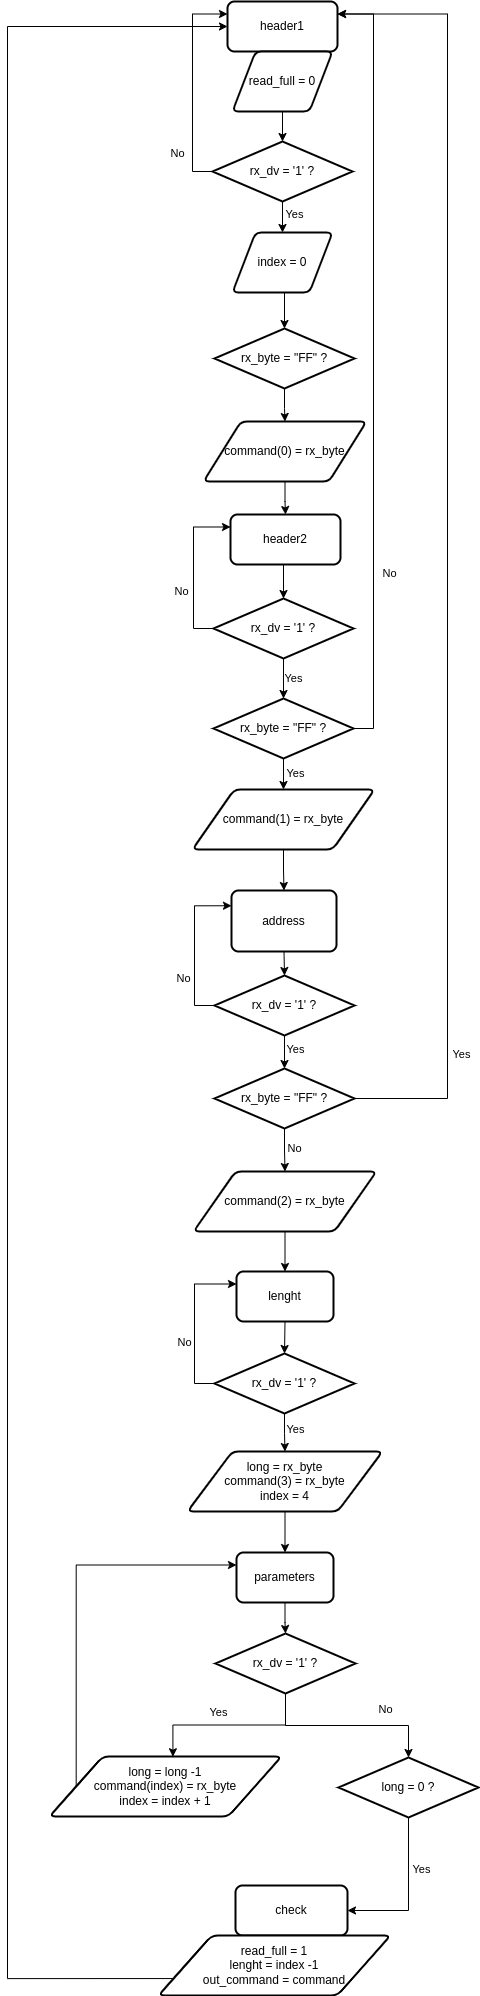

The diagram above was exported from draw.io. Its source (the exported page's mxGraphModel, read from the mxfile embedded in the PNG):
<mxGraphModel dx="1674" dy="839" grid="1" gridSize="10" guides="1" tooltips="1" connect="1" arrows="1" fold="1" page="1" pageScale="1" pageWidth="827" pageHeight="1169" math="0" shadow="0">
  <root>
    <mxCell id="0" />
    <mxCell id="1" parent="0" />
    <mxCell id="R3QwsEBxaPi7MsHxChWB-3" value="header1" style="rounded=1;whiteSpace=wrap;html=1;absoluteArcSize=1;arcSize=14;strokeWidth=2;" parent="1" vertex="1">
      <mxGeometry x="320" y="180" width="110" height="50" as="geometry" />
    </mxCell>
    <mxCell id="kBIa_GiGaw9N0HxE61ZL-1" value="read_full = 0" style="shape=parallelogram;html=1;strokeWidth=2;perimeter=parallelogramPerimeter;whiteSpace=wrap;rounded=1;arcSize=12;size=0.23;" parent="1" vertex="1">
      <mxGeometry x="325" y="230" width="100" height="60" as="geometry" />
    </mxCell>
    <mxCell id="kBIa_GiGaw9N0HxE61ZL-5" style="edgeStyle=orthogonalEdgeStyle;rounded=0;orthogonalLoop=1;jettySize=auto;html=1;exitX=0.5;exitY=1;exitDx=0;exitDy=0;exitPerimeter=0;" parent="1" source="kBIa_GiGaw9N0HxE61ZL-2" target="kBIa_GiGaw9N0HxE61ZL-4" edge="1">
      <mxGeometry relative="1" as="geometry" />
    </mxCell>
    <mxCell id="kBIa_GiGaw9N0HxE61ZL-6" value="Yes" style="edgeLabel;html=1;align=center;verticalAlign=middle;resizable=0;points=[];" parent="kBIa_GiGaw9N0HxE61ZL-5" vertex="1" connectable="0">
      <mxGeometry x="0.2245" y="5" relative="1" as="geometry">
        <mxPoint x="6" as="offset" />
      </mxGeometry>
    </mxCell>
    <mxCell id="kBIa_GiGaw9N0HxE61ZL-10" style="edgeStyle=orthogonalEdgeStyle;rounded=0;orthogonalLoop=1;jettySize=auto;html=1;exitX=0;exitY=0.5;exitDx=0;exitDy=0;exitPerimeter=0;entryX=0;entryY=0.25;entryDx=0;entryDy=0;" parent="1" source="kBIa_GiGaw9N0HxE61ZL-2" target="R3QwsEBxaPi7MsHxChWB-3" edge="1">
      <mxGeometry relative="1" as="geometry" />
    </mxCell>
    <mxCell id="kBIa_GiGaw9N0HxE61ZL-11" value="No" style="edgeLabel;html=1;align=center;verticalAlign=middle;resizable=0;points=[];" parent="kBIa_GiGaw9N0HxE61ZL-10" vertex="1" connectable="0">
      <mxGeometry x="-0.7176" y="1" relative="1" as="geometry">
        <mxPoint x="-15" y="-9" as="offset" />
      </mxGeometry>
    </mxCell>
    <mxCell id="kBIa_GiGaw9N0HxE61ZL-2" value="rx_dv = '1' ?" style="strokeWidth=2;html=1;shape=mxgraph.flowchart.decision;whiteSpace=wrap;" parent="1" vertex="1">
      <mxGeometry x="305" y="320" width="140" height="60" as="geometry" />
    </mxCell>
    <mxCell id="kBIa_GiGaw9N0HxE61ZL-3" style="edgeStyle=orthogonalEdgeStyle;rounded=0;orthogonalLoop=1;jettySize=auto;html=1;exitX=0.5;exitY=1;exitDx=0;exitDy=0;entryX=0.5;entryY=0;entryDx=0;entryDy=0;entryPerimeter=0;" parent="1" source="kBIa_GiGaw9N0HxE61ZL-1" target="kBIa_GiGaw9N0HxE61ZL-2" edge="1">
      <mxGeometry relative="1" as="geometry" />
    </mxCell>
    <mxCell id="kBIa_GiGaw9N0HxE61ZL-4" value="index = 0" style="shape=parallelogram;html=1;strokeWidth=2;perimeter=parallelogramPerimeter;whiteSpace=wrap;rounded=1;arcSize=12;size=0.23;" parent="1" vertex="1">
      <mxGeometry x="325" y="411" width="100" height="60" as="geometry" />
    </mxCell>
    <mxCell id="kBIa_GiGaw9N0HxE61ZL-16" style="edgeStyle=orthogonalEdgeStyle;rounded=0;orthogonalLoop=1;jettySize=auto;html=1;exitX=0.5;exitY=1;exitDx=0;exitDy=0;exitPerimeter=0;" parent="1" source="kBIa_GiGaw9N0HxE61ZL-12" target="kBIa_GiGaw9N0HxE61ZL-14" edge="1">
      <mxGeometry relative="1" as="geometry" />
    </mxCell>
    <mxCell id="kBIa_GiGaw9N0HxE61ZL-12" value="rx_byte = &quot;FF&quot; ?" style="strokeWidth=2;html=1;shape=mxgraph.flowchart.decision;whiteSpace=wrap;" parent="1" vertex="1">
      <mxGeometry x="307" y="507" width="140" height="60" as="geometry" />
    </mxCell>
    <mxCell id="kBIa_GiGaw9N0HxE61ZL-13" style="edgeStyle=orthogonalEdgeStyle;rounded=0;orthogonalLoop=1;jettySize=auto;html=1;exitX=0.5;exitY=1;exitDx=0;exitDy=0;entryX=0.5;entryY=0;entryDx=0;entryDy=0;entryPerimeter=0;" parent="1" source="kBIa_GiGaw9N0HxE61ZL-4" target="kBIa_GiGaw9N0HxE61ZL-12" edge="1">
      <mxGeometry relative="1" as="geometry" />
    </mxCell>
    <mxCell id="kBIa_GiGaw9N0HxE61ZL-19" style="edgeStyle=orthogonalEdgeStyle;rounded=0;orthogonalLoop=1;jettySize=auto;html=1;exitX=0.5;exitY=1;exitDx=0;exitDy=0;" parent="1" source="kBIa_GiGaw9N0HxE61ZL-14" target="kBIa_GiGaw9N0HxE61ZL-18" edge="1">
      <mxGeometry relative="1" as="geometry" />
    </mxCell>
    <mxCell id="kBIa_GiGaw9N0HxE61ZL-14" value="command(0) = rx_byte" style="shape=parallelogram;html=1;strokeWidth=2;perimeter=parallelogramPerimeter;whiteSpace=wrap;rounded=1;arcSize=12;size=0.23;" parent="1" vertex="1">
      <mxGeometry x="296" y="600" width="163" height="60" as="geometry" />
    </mxCell>
    <mxCell id="kBIa_GiGaw9N0HxE61ZL-18" value="header2" style="rounded=1;whiteSpace=wrap;html=1;absoluteArcSize=1;arcSize=14;strokeWidth=2;" parent="1" vertex="1">
      <mxGeometry x="323" y="693" width="110" height="50" as="geometry" />
    </mxCell>
    <mxCell id="kBIa_GiGaw9N0HxE61ZL-23" style="edgeStyle=orthogonalEdgeStyle;rounded=0;orthogonalLoop=1;jettySize=auto;html=1;exitX=0;exitY=0.5;exitDx=0;exitDy=0;exitPerimeter=0;entryX=0;entryY=0.25;entryDx=0;entryDy=0;" parent="1" source="kBIa_GiGaw9N0HxE61ZL-20" target="kBIa_GiGaw9N0HxE61ZL-18" edge="1">
      <mxGeometry relative="1" as="geometry" />
    </mxCell>
    <mxCell id="kBIa_GiGaw9N0HxE61ZL-24" value="No" style="edgeLabel;html=1;align=center;verticalAlign=middle;resizable=0;points=[];" parent="kBIa_GiGaw9N0HxE61ZL-23" vertex="1" connectable="0">
      <mxGeometry x="-0.2681" y="-4" relative="1" as="geometry">
        <mxPoint x="-17" as="offset" />
      </mxGeometry>
    </mxCell>
    <mxCell id="kBIa_GiGaw9N0HxE61ZL-26" style="edgeStyle=orthogonalEdgeStyle;rounded=0;orthogonalLoop=1;jettySize=auto;html=1;exitX=0.5;exitY=1;exitDx=0;exitDy=0;exitPerimeter=0;" parent="1" source="kBIa_GiGaw9N0HxE61ZL-20" target="kBIa_GiGaw9N0HxE61ZL-25" edge="1">
      <mxGeometry relative="1" as="geometry" />
    </mxCell>
    <mxCell id="kBIa_GiGaw9N0HxE61ZL-29" value="Yes" style="edgeLabel;html=1;align=center;verticalAlign=middle;resizable=0;points=[];" parent="kBIa_GiGaw9N0HxE61ZL-26" vertex="1" connectable="0">
      <mxGeometry x="-0.05" y="1" relative="1" as="geometry">
        <mxPoint x="8" as="offset" />
      </mxGeometry>
    </mxCell>
    <mxCell id="kBIa_GiGaw9N0HxE61ZL-20" value="rx_dv = '1' ?" style="strokeWidth=2;html=1;shape=mxgraph.flowchart.decision;whiteSpace=wrap;" parent="1" vertex="1">
      <mxGeometry x="306" y="777" width="140" height="60" as="geometry" />
    </mxCell>
    <mxCell id="kBIa_GiGaw9N0HxE61ZL-21" style="edgeStyle=orthogonalEdgeStyle;rounded=0;orthogonalLoop=1;jettySize=auto;html=1;exitX=0.5;exitY=1;exitDx=0;exitDy=0;entryX=0.5;entryY=0;entryDx=0;entryDy=0;entryPerimeter=0;" parent="1" source="kBIa_GiGaw9N0HxE61ZL-18" target="kBIa_GiGaw9N0HxE61ZL-20" edge="1">
      <mxGeometry relative="1" as="geometry" />
    </mxCell>
    <mxCell id="kBIa_GiGaw9N0HxE61ZL-27" style="edgeStyle=orthogonalEdgeStyle;rounded=0;orthogonalLoop=1;jettySize=auto;html=1;exitX=1;exitY=0.5;exitDx=0;exitDy=0;exitPerimeter=0;entryX=1;entryY=0.25;entryDx=0;entryDy=0;" parent="1" source="kBIa_GiGaw9N0HxE61ZL-25" target="R3QwsEBxaPi7MsHxChWB-3" edge="1">
      <mxGeometry relative="1" as="geometry" />
    </mxCell>
    <mxCell id="kBIa_GiGaw9N0HxE61ZL-28" value="No" style="edgeLabel;html=1;align=center;verticalAlign=middle;resizable=0;points=[];" parent="kBIa_GiGaw9N0HxE61ZL-27" vertex="1" connectable="0">
      <mxGeometry x="-0.5435" y="-2" relative="1" as="geometry">
        <mxPoint x="13" as="offset" />
      </mxGeometry>
    </mxCell>
    <mxCell id="kBIa_GiGaw9N0HxE61ZL-31" style="edgeStyle=orthogonalEdgeStyle;rounded=0;orthogonalLoop=1;jettySize=auto;html=1;exitX=0.5;exitY=1;exitDx=0;exitDy=0;exitPerimeter=0;" parent="1" source="kBIa_GiGaw9N0HxE61ZL-25" target="kBIa_GiGaw9N0HxE61ZL-30" edge="1">
      <mxGeometry relative="1" as="geometry" />
    </mxCell>
    <mxCell id="kBIa_GiGaw9N0HxE61ZL-32" value="Yes" style="edgeLabel;html=1;align=center;verticalAlign=middle;resizable=0;points=[];" parent="kBIa_GiGaw9N0HxE61ZL-31" vertex="1" connectable="0">
      <mxGeometry x="0.3878" y="1" relative="1" as="geometry">
        <mxPoint x="10" y="-2" as="offset" />
      </mxGeometry>
    </mxCell>
    <mxCell id="kBIa_GiGaw9N0HxE61ZL-25" value="rx_byte = &quot;FF&quot; ?" style="strokeWidth=2;html=1;shape=mxgraph.flowchart.decision;whiteSpace=wrap;" parent="1" vertex="1">
      <mxGeometry x="306" y="877" width="140" height="60" as="geometry" />
    </mxCell>
    <mxCell id="kBIa_GiGaw9N0HxE61ZL-34" style="edgeStyle=orthogonalEdgeStyle;rounded=0;orthogonalLoop=1;jettySize=auto;html=1;exitX=0.5;exitY=1;exitDx=0;exitDy=0;entryX=0.5;entryY=0;entryDx=0;entryDy=0;" parent="1" source="kBIa_GiGaw9N0HxE61ZL-30" target="kBIa_GiGaw9N0HxE61ZL-33" edge="1">
      <mxGeometry relative="1" as="geometry" />
    </mxCell>
    <mxCell id="kBIa_GiGaw9N0HxE61ZL-30" value="command(1) = rx_byte" style="shape=parallelogram;html=1;strokeWidth=2;perimeter=parallelogramPerimeter;whiteSpace=wrap;rounded=1;arcSize=12;size=0.23;" parent="1" vertex="1">
      <mxGeometry x="285" y="968" width="182" height="60" as="geometry" />
    </mxCell>
    <mxCell id="kBIa_GiGaw9N0HxE61ZL-33" value="address" style="rounded=1;whiteSpace=wrap;html=1;absoluteArcSize=1;arcSize=14;strokeWidth=2;" parent="1" vertex="1">
      <mxGeometry x="324" y="1069" width="105" height="61" as="geometry" />
    </mxCell>
    <mxCell id="kBIa_GiGaw9N0HxE61ZL-50" style="edgeStyle=orthogonalEdgeStyle;rounded=0;orthogonalLoop=1;jettySize=auto;html=1;exitX=0;exitY=0.5;exitDx=0;exitDy=0;exitPerimeter=0;entryX=0;entryY=0.25;entryDx=0;entryDy=0;" parent="1" source="kBIa_GiGaw9N0HxE61ZL-38" target="kBIa_GiGaw9N0HxE61ZL-33" edge="1">
      <mxGeometry relative="1" as="geometry" />
    </mxCell>
    <mxCell id="kBIa_GiGaw9N0HxE61ZL-51" value="No" style="edgeLabel;html=1;align=center;verticalAlign=middle;resizable=0;points=[];" parent="kBIa_GiGaw9N0HxE61ZL-50" vertex="1" connectable="0">
      <mxGeometry x="-0.4257" y="1" relative="1" as="geometry">
        <mxPoint x="-11" y="-3" as="offset" />
      </mxGeometry>
    </mxCell>
    <mxCell id="kBIa_GiGaw9N0HxE61ZL-38" value="rx_dv = '1' ?" style="strokeWidth=2;html=1;shape=mxgraph.flowchart.decision;whiteSpace=wrap;" parent="1" vertex="1">
      <mxGeometry x="307" y="1154" width="140" height="60" as="geometry" />
    </mxCell>
    <mxCell id="kBIa_GiGaw9N0HxE61ZL-42" style="edgeStyle=orthogonalEdgeStyle;rounded=0;orthogonalLoop=1;jettySize=auto;html=1;exitX=1;exitY=0.5;exitDx=0;exitDy=0;exitPerimeter=0;entryX=1;entryY=0.25;entryDx=0;entryDy=0;" parent="1" source="kBIa_GiGaw9N0HxE61ZL-39" target="R3QwsEBxaPi7MsHxChWB-3" edge="1">
      <mxGeometry relative="1" as="geometry">
        <Array as="points">
          <mxPoint x="540" y="1277" />
          <mxPoint x="540" y="193" />
        </Array>
      </mxGeometry>
    </mxCell>
    <mxCell id="kBIa_GiGaw9N0HxE61ZL-43" value="Yes" style="edgeLabel;html=1;align=center;verticalAlign=middle;resizable=0;points=[];" parent="kBIa_GiGaw9N0HxE61ZL-42" vertex="1" connectable="0">
      <mxGeometry x="-0.5899" y="-5" relative="1" as="geometry">
        <mxPoint x="8" y="126" as="offset" />
      </mxGeometry>
    </mxCell>
    <mxCell id="kBIa_GiGaw9N0HxE61ZL-45" style="edgeStyle=orthogonalEdgeStyle;rounded=0;orthogonalLoop=1;jettySize=auto;html=1;exitX=0.5;exitY=1;exitDx=0;exitDy=0;exitPerimeter=0;entryX=0.5;entryY=0;entryDx=0;entryDy=0;" parent="1" source="kBIa_GiGaw9N0HxE61ZL-39" target="kBIa_GiGaw9N0HxE61ZL-44" edge="1">
      <mxGeometry relative="1" as="geometry" />
    </mxCell>
    <mxCell id="kBIa_GiGaw9N0HxE61ZL-46" value="No" style="edgeLabel;html=1;align=center;verticalAlign=middle;resizable=0;points=[];" parent="kBIa_GiGaw9N0HxE61ZL-45" vertex="1" connectable="0">
      <mxGeometry x="-0.1163" y="2" relative="1" as="geometry">
        <mxPoint x="7" as="offset" />
      </mxGeometry>
    </mxCell>
    <mxCell id="kBIa_GiGaw9N0HxE61ZL-39" value="rx_byte = &quot;FF&quot; ?" style="strokeWidth=2;html=1;shape=mxgraph.flowchart.decision;whiteSpace=wrap;" parent="1" vertex="1">
      <mxGeometry x="307" y="1247" width="140" height="60" as="geometry" />
    </mxCell>
    <mxCell id="kBIa_GiGaw9N0HxE61ZL-40" style="edgeStyle=orthogonalEdgeStyle;rounded=0;orthogonalLoop=1;jettySize=auto;html=1;exitX=0.5;exitY=1;exitDx=0;exitDy=0;entryX=0.5;entryY=0;entryDx=0;entryDy=0;entryPerimeter=0;" parent="1" source="kBIa_GiGaw9N0HxE61ZL-33" target="kBIa_GiGaw9N0HxE61ZL-38" edge="1">
      <mxGeometry relative="1" as="geometry" />
    </mxCell>
    <mxCell id="kBIa_GiGaw9N0HxE61ZL-41" style="edgeStyle=orthogonalEdgeStyle;rounded=0;orthogonalLoop=1;jettySize=auto;html=1;exitX=0.5;exitY=1;exitDx=0;exitDy=0;exitPerimeter=0;entryX=0.5;entryY=0;entryDx=0;entryDy=0;entryPerimeter=0;" parent="1" source="kBIa_GiGaw9N0HxE61ZL-38" target="kBIa_GiGaw9N0HxE61ZL-39" edge="1">
      <mxGeometry relative="1" as="geometry" />
    </mxCell>
    <mxCell id="kBIa_GiGaw9N0HxE61ZL-49" value="Yes" style="edgeLabel;html=1;align=center;verticalAlign=middle;resizable=0;points=[];" parent="kBIa_GiGaw9N0HxE61ZL-41" vertex="1" connectable="0">
      <mxGeometry x="-0.2121" y="7" relative="1" as="geometry">
        <mxPoint x="3" as="offset" />
      </mxGeometry>
    </mxCell>
    <mxCell id="kBIa_GiGaw9N0HxE61ZL-48" style="edgeStyle=orthogonalEdgeStyle;rounded=0;orthogonalLoop=1;jettySize=auto;html=1;exitX=0.5;exitY=1;exitDx=0;exitDy=0;entryX=0.5;entryY=0;entryDx=0;entryDy=0;" parent="1" source="kBIa_GiGaw9N0HxE61ZL-44" target="kBIa_GiGaw9N0HxE61ZL-47" edge="1">
      <mxGeometry relative="1" as="geometry" />
    </mxCell>
    <mxCell id="kBIa_GiGaw9N0HxE61ZL-44" value="command(2) = rx_byte" style="shape=parallelogram;html=1;strokeWidth=2;perimeter=parallelogramPerimeter;whiteSpace=wrap;rounded=1;arcSize=12;size=0.23;" parent="1" vertex="1">
      <mxGeometry x="286" y="1350" width="183" height="60" as="geometry" />
    </mxCell>
    <mxCell id="kBIa_GiGaw9N0HxE61ZL-47" value="lenght" style="rounded=1;whiteSpace=wrap;html=1;absoluteArcSize=1;arcSize=14;strokeWidth=2;" parent="1" vertex="1">
      <mxGeometry x="329" y="1450" width="97" height="50" as="geometry" />
    </mxCell>
    <mxCell id="kBIa_GiGaw9N0HxE61ZL-56" style="edgeStyle=orthogonalEdgeStyle;rounded=0;orthogonalLoop=1;jettySize=auto;html=1;exitX=0;exitY=0.5;exitDx=0;exitDy=0;exitPerimeter=0;entryX=0;entryY=0.25;entryDx=0;entryDy=0;" parent="1" source="kBIa_GiGaw9N0HxE61ZL-52" target="kBIa_GiGaw9N0HxE61ZL-47" edge="1">
      <mxGeometry relative="1" as="geometry" />
    </mxCell>
    <mxCell id="kBIa_GiGaw9N0HxE61ZL-57" value="No" style="edgeLabel;html=1;align=center;verticalAlign=middle;resizable=0;points=[];" parent="kBIa_GiGaw9N0HxE61ZL-56" vertex="1" connectable="0">
      <mxGeometry x="-0.4056" y="5" relative="1" as="geometry">
        <mxPoint x="-6" y="-14" as="offset" />
      </mxGeometry>
    </mxCell>
    <mxCell id="kBIa_GiGaw9N0HxE61ZL-60" style="edgeStyle=orthogonalEdgeStyle;rounded=0;orthogonalLoop=1;jettySize=auto;html=1;exitX=0.5;exitY=1;exitDx=0;exitDy=0;exitPerimeter=0;" parent="1" source="kBIa_GiGaw9N0HxE61ZL-52" target="kBIa_GiGaw9N0HxE61ZL-58" edge="1">
      <mxGeometry relative="1" as="geometry" />
    </mxCell>
    <mxCell id="kBIa_GiGaw9N0HxE61ZL-61" value="Yes" style="edgeLabel;html=1;align=center;verticalAlign=middle;resizable=0;points=[];" parent="kBIa_GiGaw9N0HxE61ZL-60" vertex="1" connectable="0">
      <mxGeometry x="-0.2727" y="5" relative="1" as="geometry">
        <mxPoint x="5" y="1" as="offset" />
      </mxGeometry>
    </mxCell>
    <mxCell id="kBIa_GiGaw9N0HxE61ZL-52" value="rx_dv = '1' ?" style="strokeWidth=2;html=1;shape=mxgraph.flowchart.decision;whiteSpace=wrap;" parent="1" vertex="1">
      <mxGeometry x="307" y="1532" width="140" height="60" as="geometry" />
    </mxCell>
    <mxCell id="kBIa_GiGaw9N0HxE61ZL-55" style="edgeStyle=orthogonalEdgeStyle;rounded=0;orthogonalLoop=1;jettySize=auto;html=1;exitX=0.5;exitY=1;exitDx=0;exitDy=0;entryX=0.5;entryY=0;entryDx=0;entryDy=0;entryPerimeter=0;" parent="1" source="kBIa_GiGaw9N0HxE61ZL-47" target="kBIa_GiGaw9N0HxE61ZL-52" edge="1">
      <mxGeometry relative="1" as="geometry" />
    </mxCell>
    <mxCell id="kBIa_GiGaw9N0HxE61ZL-63" style="edgeStyle=orthogonalEdgeStyle;rounded=0;orthogonalLoop=1;jettySize=auto;html=1;exitX=0.5;exitY=1;exitDx=0;exitDy=0;entryX=0.5;entryY=0;entryDx=0;entryDy=0;" parent="1" source="kBIa_GiGaw9N0HxE61ZL-58" target="kBIa_GiGaw9N0HxE61ZL-62" edge="1">
      <mxGeometry relative="1" as="geometry" />
    </mxCell>
    <mxCell id="kBIa_GiGaw9N0HxE61ZL-58" value="long = rx_byte&lt;div&gt;command(3) = rx_byte&lt;/div&gt;&lt;div&gt;index = 4&lt;/div&gt;" style="shape=parallelogram;html=1;strokeWidth=2;perimeter=parallelogramPerimeter;whiteSpace=wrap;rounded=1;arcSize=12;size=0.23;" parent="1" vertex="1">
      <mxGeometry x="280" y="1630" width="195" height="60" as="geometry" />
    </mxCell>
    <mxCell id="cB-RGDlfjtwhCVav2hi1-2" style="edgeStyle=orthogonalEdgeStyle;rounded=0;orthogonalLoop=1;jettySize=auto;html=1;exitX=0.5;exitY=1;exitDx=0;exitDy=0;" edge="1" parent="1" source="kBIa_GiGaw9N0HxE61ZL-62" target="cB-RGDlfjtwhCVav2hi1-1">
      <mxGeometry relative="1" as="geometry" />
    </mxCell>
    <mxCell id="kBIa_GiGaw9N0HxE61ZL-62" value="parameters" style="rounded=1;whiteSpace=wrap;html=1;absoluteArcSize=1;arcSize=14;strokeWidth=2;" parent="1" vertex="1">
      <mxGeometry x="329" y="1731" width="97" height="50" as="geometry" />
    </mxCell>
    <mxCell id="cB-RGDlfjtwhCVav2hi1-1" value="rx_dv = '1' ?" style="strokeWidth=2;html=1;shape=mxgraph.flowchart.decision;whiteSpace=wrap;" vertex="1" parent="1">
      <mxGeometry x="308" y="1812" width="140" height="60" as="geometry" />
    </mxCell>
    <mxCell id="cB-RGDlfjtwhCVav2hi1-12" style="edgeStyle=orthogonalEdgeStyle;rounded=0;orthogonalLoop=1;jettySize=auto;html=1;exitX=0;exitY=0.5;exitDx=0;exitDy=0;entryX=0;entryY=0.25;entryDx=0;entryDy=0;" edge="1" parent="1" source="cB-RGDlfjtwhCVav2hi1-5" target="kBIa_GiGaw9N0HxE61ZL-62">
      <mxGeometry relative="1" as="geometry" />
    </mxCell>
    <mxCell id="cB-RGDlfjtwhCVav2hi1-5" value="long = long -1&lt;div&gt;command(index) = rx_byte&lt;/div&gt;&lt;div&gt;index = index + 1&lt;/div&gt;" style="shape=parallelogram;html=1;strokeWidth=2;perimeter=parallelogramPerimeter;whiteSpace=wrap;rounded=1;arcSize=12;size=0.23;" vertex="1" parent="1">
      <mxGeometry x="142" y="1935" width="232" height="60" as="geometry" />
    </mxCell>
    <mxCell id="cB-RGDlfjtwhCVav2hi1-7" style="edgeStyle=orthogonalEdgeStyle;rounded=0;orthogonalLoop=1;jettySize=auto;html=1;exitX=0.5;exitY=1;exitDx=0;exitDy=0;exitPerimeter=0;entryX=0.532;entryY=0.004;entryDx=0;entryDy=0;entryPerimeter=0;" edge="1" parent="1" source="cB-RGDlfjtwhCVav2hi1-1" target="cB-RGDlfjtwhCVav2hi1-5">
      <mxGeometry relative="1" as="geometry" />
    </mxCell>
    <mxCell id="cB-RGDlfjtwhCVav2hi1-8" value="Yes" style="edgeLabel;html=1;align=center;verticalAlign=middle;resizable=0;points=[];" vertex="1" connectable="0" parent="cB-RGDlfjtwhCVav2hi1-7">
      <mxGeometry x="-0.2687" y="1" relative="1" as="geometry">
        <mxPoint x="-35" y="-14" as="offset" />
      </mxGeometry>
    </mxCell>
    <mxCell id="cB-RGDlfjtwhCVav2hi1-14" style="edgeStyle=orthogonalEdgeStyle;rounded=0;orthogonalLoop=1;jettySize=auto;html=1;exitX=0.5;exitY=1;exitDx=0;exitDy=0;exitPerimeter=0;entryX=1;entryY=0.5;entryDx=0;entryDy=0;" edge="1" parent="1" source="cB-RGDlfjtwhCVav2hi1-9" target="cB-RGDlfjtwhCVav2hi1-13">
      <mxGeometry relative="1" as="geometry" />
    </mxCell>
    <mxCell id="cB-RGDlfjtwhCVav2hi1-15" value="Yes" style="edgeLabel;html=1;align=center;verticalAlign=middle;resizable=0;points=[];" vertex="1" connectable="0" parent="cB-RGDlfjtwhCVav2hi1-14">
      <mxGeometry x="0.2987" relative="1" as="geometry">
        <mxPoint x="19" y="-42" as="offset" />
      </mxGeometry>
    </mxCell>
    <mxCell id="cB-RGDlfjtwhCVav2hi1-9" value="long = 0 ?" style="strokeWidth=2;html=1;shape=mxgraph.flowchart.decision;whiteSpace=wrap;" vertex="1" parent="1">
      <mxGeometry x="431" y="1936" width="140" height="60" as="geometry" />
    </mxCell>
    <mxCell id="cB-RGDlfjtwhCVav2hi1-10" style="edgeStyle=orthogonalEdgeStyle;rounded=0;orthogonalLoop=1;jettySize=auto;html=1;exitX=0.5;exitY=1;exitDx=0;exitDy=0;exitPerimeter=0;entryX=0.5;entryY=0;entryDx=0;entryDy=0;entryPerimeter=0;" edge="1" parent="1" source="cB-RGDlfjtwhCVav2hi1-1" target="cB-RGDlfjtwhCVav2hi1-9">
      <mxGeometry relative="1" as="geometry" />
    </mxCell>
    <mxCell id="cB-RGDlfjtwhCVav2hi1-11" value="No" style="edgeLabel;html=1;align=center;verticalAlign=middle;resizable=0;points=[];" vertex="1" connectable="0" parent="cB-RGDlfjtwhCVav2hi1-10">
      <mxGeometry x="0.2941" y="-1" relative="1" as="geometry">
        <mxPoint x="10" y="-18" as="offset" />
      </mxGeometry>
    </mxCell>
    <mxCell id="cB-RGDlfjtwhCVav2hi1-13" value="check" style="rounded=1;whiteSpace=wrap;html=1;absoluteArcSize=1;arcSize=14;strokeWidth=2;" vertex="1" parent="1">
      <mxGeometry x="328" y="2064" width="112" height="50" as="geometry" />
    </mxCell>
    <mxCell id="cB-RGDlfjtwhCVav2hi1-17" style="edgeStyle=orthogonalEdgeStyle;rounded=0;orthogonalLoop=1;jettySize=auto;html=1;exitX=0;exitY=0.75;exitDx=0;exitDy=0;entryX=0;entryY=0.5;entryDx=0;entryDy=0;" edge="1" parent="1" source="cB-RGDlfjtwhCVav2hi1-16" target="R3QwsEBxaPi7MsHxChWB-3">
      <mxGeometry relative="1" as="geometry">
        <Array as="points">
          <mxPoint x="100" y="2157" />
          <mxPoint x="100" y="205" />
        </Array>
      </mxGeometry>
    </mxCell>
    <mxCell id="cB-RGDlfjtwhCVav2hi1-16" value="read_full = 1&lt;div&gt;lenght = index -1&lt;/div&gt;&lt;div&gt;out_command = command&lt;/div&gt;" style="shape=parallelogram;html=1;strokeWidth=2;perimeter=parallelogramPerimeter;whiteSpace=wrap;rounded=1;arcSize=12;size=0.23;" vertex="1" parent="1">
      <mxGeometry x="251" y="2114" width="232" height="60" as="geometry" />
    </mxCell>
  </root>
</mxGraphModel>